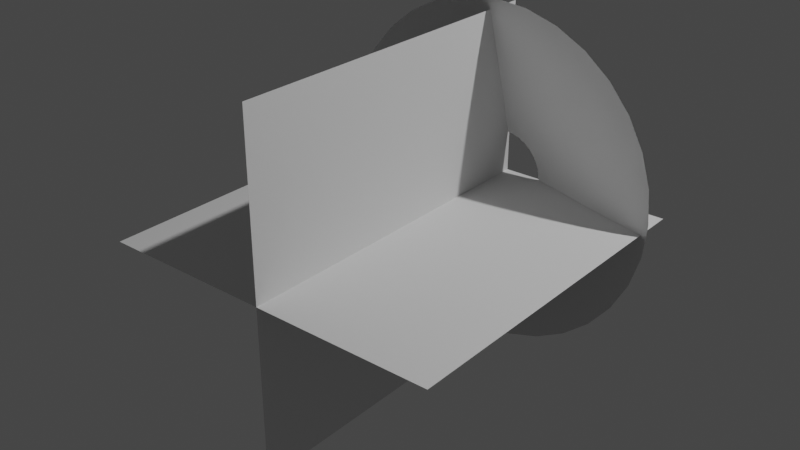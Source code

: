 # Source: muzzleflash.blend  (saved by Blender 3.3.6; exported with 4.5.12 LTS)
import bpy
from mathutils import Matrix  # noqa: F401  (used for matrix-valued properties, if any)

bpy.ops.wm.read_factory_settings(use_empty=True)
scene = bpy.context.scene
scene.name = 'Scene'

# ---- collections
col_collection = bpy.data.collections.new('Collection'); scene.collection.children.link(col_collection)

# ---- world
world_world = bpy.data.worlds.new('World'); scene.world = world_world
world_world.use_nodes = True; world_world.node_tree.nodes.clear()
_N = world_world.node_tree.nodes; _L = world_world.node_tree.links
n0 = _N.new('ShaderNodeOutputWorld'); n0.name = 'World Output'; n0.location = (300, 300)
n1 = _N.new('ShaderNodeBackground'); n1.name = 'Background'; n1.location = (10, 300)
n1.inputs[0].default_value = (0.05088, 0.05088, 0.05088, 1.0)
_L.new(n1.outputs[0], n0.inputs[0])
n0.is_active_output = True
world_world.color = (0.05088, 0.05088, 0.05088)
world_world.use_sun_shadow = False
world_world.sun_shadow_jitter_overblur = 0.0

# ---- lights
light_light = bpy.data.lights.new('Light', 'POINT')
light_light.transmission_factor = 0.0
light_light.energy = 1000.0
light_light.shadow_soft_size = 0.1
light_light.shadow_maximum_resolution = 0.006
light_light.use_absolute_resolution = True

# ---- meshes
me_circle = bpy.data.meshes.new('Circle')
me_circle.from_pydata([(0.04335, 1.073, 0.2548), (-0.1521, 1.054, 0.2543), (-0.3401, 0.9972, 0.2537), (-0.5134, 0.9048, 0.253), (-0.6654, 0.7805, 0.2523), (-0.7902, 0.629, 0.2516), (-0.8831, 0.4562, 0.2509), (-0.9405, 0.2686, 0.2503), (-0.9601, 0.07358, 0.2497), (-0.9412, -0.1215, 0.2491), (-0.8846, -0.309, 0.2488), (-0.7923, -0.4819, 0.2485), (-0.6681, -0.6334, 0.2484), (-0.5165, -0.7578, 0.2484), (-0.3435, -0.8502, 0.2486), (-0.1557, -0.9071, 0.2489), (0.03969, -0.9264, 0.2493), (0.2351, -0.9072, 0.2499), (0.4232, -0.8504, 0.2505), (0.5965, -0.758, 0.2512), (0.7485, -0.6337, 0.2519), (0.8734, -0.4822, 0.2526), (0.9662, -0.3094, 0.2533), (1.024, -0.1218, 0.2539), (1.043, 0.07322, 0.2545), (1.024, 0.2683, 0.2549), (0.9676, 0.4558, 0.2553), (0.8753, 0.6287, 0.2555), (0.751, 0.7802, 0.2556), (0.5995, 0.9046, 0.2556), (0.4265, 0.997, 0.2555), (0.2387, 1.054, 0.2552), (-0.02218, 0.2413, 0.01171), (-0.07058, 0.2367, 0.01071), (-0.1172, 0.2228, 0.009623), (-0.1603, 0.2003, 0.008482), (-0.1981, 0.17, 0.007333), (-0.2293, 0.133, 0.006222), (-0.2526, 0.09079, 0.005195), (-0.2671, 0.04497, 0.004297), (-0.2723, -0.002704, 0.00357), (-0.2679, -0.05039, 0.00305), (-0.2542, -0.09625, 0.002699), (-0.2319, -0.1385, 0.002264), (-0.2016, -0.1756, 0.002066), (-0.1645, -0.206, 0.002114), (-0.1221, -0.2286, 0.002404), (-0.07587, -0.2426, 0.002843), (-0.02789, -0.2473, 0.003224), (0.02024, -0.2426, 0.003827), (0.06667, -0.2288, 0.004624), (0.1096, -0.2063, 0.005577), (0.1474, -0.1759, 0.006642), (0.1786, -0.1389, 0.007773), (0.2019, -0.09672, 0.008924), (0.2166, -0.05091, 0.01005), (0.222, -0.003271, 0.01111), (0.218, 0.04438, 0.01207), (0.2046, 0.09021, 0.01289), (0.1824, 0.1325, 0.0135), (0.1521, 0.1695, 0.01367), (0.115, 0.1999, 0.01363), (0.07251, 0.2226, 0.01332), (0.02613, 0.2365, 0.01259), (0.5179, -0.2993, 0.1362), (0.5754, -0.1918, 0.1362), (-0.6218, 0.0464, 0.1362), (-0.6099, -0.07501, 0.1362), (0.6108, -0.07501, 0.1362), (-0.5745, -0.1918, 0.1362), (0.6228, 0.0464, 0.1362), (-0.5169, -0.2993, 0.1362), (0.6108, 0.1678, 0.1362), (-0.4396, -0.3936, 0.1362), (0.5754, 0.2845, 0.1362), (-0.3452, -0.471, 0.1362), (0.5179, 0.3921, 0.1362), (-0.2377, -0.5285, 0.1362), (0.0004895, 0.6687, 0.1362), (-0.1209, 0.6568, 0.1362), (0.4405, 0.4864, 0.1362), (-0.1209, -0.564, 0.1362), (-0.2377, 0.6213, 0.1362), (0.3462, 0.5638, 0.1362), (0.0004895, -0.5759, 0.1362), (-0.3452, 0.5638, 0.1362), (0.2386, 0.6213, 0.1362), (0.1219, -0.564, 0.1362), (-0.4396, 0.4864, 0.1362), (0.1219, 0.6568, 0.1362), (0.2386, -0.5285, 0.1362), (-0.5169, 0.3921, 0.1362), (0.3462, -0.471, 0.1362), (-0.5745, 0.2845, 0.1362), (0.4405, -0.3936, 0.1362), (-0.6099, 0.1678, 0.1362)], [], [(65, 64, 53, 54), (67, 66, 40, 41), (68, 65, 54, 55), (69, 67, 41, 42), (70, 68, 55, 56), (71, 69, 42, 43), (72, 70, 56, 57), (73, 71, 43, 44), (74, 72, 57, 58), (75, 73, 44, 45), (76, 74, 58, 59), (77, 75, 45, 46), (79, 78, 32, 33), (80, 76, 59, 60), (81, 77, 46, 47), (82, 79, 33, 34), (83, 80, 60, 61), (84, 81, 47, 48), (85, 82, 34, 35), (86, 83, 61, 62), (87, 84, 48, 49), (88, 85, 35, 36), (89, 86, 62, 63), (90, 87, 49, 50), (91, 88, 36, 37), (78, 89, 63, 32), (92, 90, 50, 51), (93, 91, 37, 38), (94, 92, 51, 52), (95, 93, 38, 39), (64, 94, 52, 53), (66, 95, 39, 40), (8, 7, 95, 66), (21, 20, 94, 64), (7, 6, 93, 95), (20, 19, 92, 94), (6, 5, 91, 93), (19, 18, 90, 92), (0, 31, 89, 78), (5, 4, 88, 91), (18, 17, 87, 90), (31, 30, 86, 89), (4, 3, 85, 88), (17, 16, 84, 87), (30, 29, 83, 86), (3, 2, 82, 85), (16, 15, 81, 84), (29, 28, 80, 83), (2, 1, 79, 82), (15, 14, 77, 81), (28, 27, 76, 80), (1, 0, 78, 79), (14, 13, 75, 77), (27, 26, 74, 76), (13, 12, 73, 75), (26, 25, 72, 74), (12, 11, 71, 73), (25, 24, 70, 72), (11, 10, 69, 71), (24, 23, 68, 70), (10, 9, 67, 69), (23, 22, 65, 68), (9, 8, 66, 67), (22, 21, 64, 65)])
me_circle.polygons.foreach_set('use_smooth', [True] * 64)
_uv = me_circle.uv_layers.new(name='UVMap')
_uv.uv.foreach_set('vector', [0.0, 0.0, 0.0, 0.0, 0.0, 0.0, 0.0, 0.0, 0.0, 0.0, 0.0, 0.0, 0.0, 0.0, 0.0, 0.0, 0.0, 0.0, 0.0, 0.0, 0.0, 0.0, 0.0, 0.0, 0.0, 0.0, 0.0, 0.0, 0.0, 0.0, 0.0, 0.0, 0.0, 0.0, 0.0, 0.0, 0.0, 0.0, 0.0, 0.0, 0.0, 0.0, 0.0, 0.0, 0.0, 0.0, 0.0, 0.0, 0.0, 0.0, 0.0, 0.0, 0.0, 0.0, 0.0, 0.0, 0.0, 0.0, 0.0, 0.0, 0.0, 0.0, 0.0, 0.0, 0.0, 0.0, 0.0, 0.0, 0.0, 0.0, 0.0, 0.0, 0.0, 0.0, 0.0, 0.0, 0.0, 0.0, 0.0, 0.0, 0.0, 0.0, 0.0, 0.0, 0.0, 0.0, 0.0, 0.0, 0.0, 0.0, 0.0, 0.0, 0.0, 0.0, 0.0, 0.0, 0.0, 0.0, 0.0, 0.0, 0.0, 0.0, 0.0, 0.0, 0.0, 0.0, 0.0, 0.0, 0.0, 0.0, 0.0, 0.0, 0.0, 0.0, 0.0, 0.0, 0.0, 0.0, 0.0, 0.0, 0.0, 0.0, 0.0, 0.0, 0.0, 0.0, 0.0, 0.0, 0.0, 0.0, 0.0, 0.0, 0.0, 0.0, 0.0, 0.0, 0.0, 0.0, 0.0, 0.0, 0.0, 0.0, 0.0, 0.0, 0.0, 0.0, 0.0, 0.0, 0.0, 0.0, 0.0, 0.0, 0.0, 0.0, 0.0, 0.0, 0.0, 0.0, 0.0, 0.0, 0.0, 0.0, 0.0, 0.0, 0.0, 0.0, 0.0, 0.0, 0.0, 0.0, 0.0, 0.0, 0.0, 0.0, 0.0, 0.0, 0.0, 0.0, 0.0, 0.0, 0.0, 0.0, 0.0, 0.0, 0.0, 0.0, 0.0, 0.0, 0.0, 0.0, 0.0, 0.0, 0.0, 0.0, 0.0, 0.0, 0.0, 0.0, 0.0, 0.0, 0.0, 0.0, 0.0, 0.0, 0.0, 0.0, 0.0, 0.0, 0.0, 0.0, 0.0, 0.0, 0.0, 0.0, 0.0, 0.0, 0.0, 0.0, 0.0, 0.0, 0.0, 0.0, 0.0, 0.0, 0.0, 0.0, 0.0, 0.0, 0.0, 0.0, 0.0, 0.0, 0.0, 0.0, 0.0, 0.0, 0.0, 0.0, 0.0, 0.0, 0.0, 0.0, 0.0, 0.0, 0.0, 0.0, 0.0, 0.0, 0.0, 0.0, 0.0, 0.0, 0.0, 0.0, 0.0, 0.0, 0.0, 0.0, 0.0, 0.0, 0.0, 0.0, 0.0, 0.0, 0.0, 0.0, 0.0, 0.0, 0.0, 0.0, 0.0, 0.0, 0.0, 0.0, 0.0, 0.0, 0.0, 0.0, 0.0, 0.0, 0.0, 0.0, 0.0, 0.0, 0.0, 0.0, 0.0, 0.0, 0.0, 0.0, 0.0, 0.0, 0.0, 0.0, 0.0, 0.0, 0.0, 0.0, 0.0, 0.0, 0.0, 0.0, 0.0, 0.0, 0.0, 0.0, 0.0, 0.0, 0.0, 0.0, 0.0, 0.0, 0.0, 0.0, 0.0, 0.0, 0.0, 0.0, 0.0, 0.0, 0.0, 0.0, 0.0, 0.0, 0.0, 0.0, 0.0, 0.0, 0.0, 0.0, 0.0, 0.0, 0.0, 0.0, 0.0, 0.0, 0.0, 0.0, 0.0, 0.0, 0.0, 0.0, 0.0, 0.0, 0.0, 0.0, 0.0, 0.0, 0.0, 0.0, 0.0, 0.0, 0.0, 0.0, 0.0, 0.0, 0.0, 0.0, 0.0, 0.0, 0.0, 0.0, 0.0, 0.0, 0.0, 0.0, 0.0, 0.0, 0.0, 0.0, 0.0, 0.0, 0.0, 0.0, 0.0, 0.0, 0.0, 0.0, 0.0, 0.0, 0.0, 0.0, 0.0, 0.0, 0.0, 0.0, 0.0, 0.0, 0.0, 0.0, 0.0, 0.0, 0.0, 0.0, 0.0, 0.0, 0.0, 0.0, 0.0, 0.0, 0.0, 0.0, 0.0, 0.0, 0.0, 0.0, 0.0, 0.0, 0.0, 0.0, 0.0, 0.0, 0.0, 0.0, 0.0, 0.0, 0.0, 0.0, 0.0, 0.0, 0.0, 0.0, 0.0, 0.0, 0.0, 0.0, 0.0, 0.0, 0.0, 0.0, 0.0, 0.0, 0.0, 0.0, 0.0, 0.0, 0.0, 0.0, 0.0, 0.0, 0.0, 0.0, 0.0, 0.0, 0.0, 0.0, 0.0, 0.0, 0.0, 0.0, 0.0, 0.0, 0.0, 0.0, 0.0, 0.0, 0.0, 0.0, 0.0, 0.0, 0.0, 0.0, 0.0, 0.0, 0.0, 0.0, 0.0, 0.0, 0.0, 0.0, 0.0, 0.0, 0.0, 0.0, 0.0, 0.0, 0.0, 0.0, 0.0, 0.0, 0.0, 0.0, 0.0, 0.0, 0.0, 0.0, 0.0, 0.0, 0.0, 0.0, 0.0, 0.0, 0.0, 0.0, 0.0, 0.0, 0.0, 0.0, 0.0, 0.0, 0.0, 0.0, 0.0, 0.0, 0.0, 0.0, 0.0, 0.0, 0.0, 0.0, 0.0, 0.0])
me_circle.update()
me_plane = bpy.data.meshes.new('Plane')
me_plane.from_pydata([(-1.0, -1.0, 0.0), (1.0, -1.0, 0.0), (-1.0, 1.0, 0.0), (1.0, 1.0, 0.0)], [], [(0, 1, 3, 2)])
_uv = me_plane.uv_layers.new(name='UVMap')
_uv.uv.foreach_set('vector', [0.0, 0.0, 1.0, 0.0, 1.0, 1.0, 0.0, 1.0])
me_plane.update()
me_plane_001 = bpy.data.meshes.new('Plane.001')
me_plane_001.from_pydata([(-1.0, -1.0, 0.0), (1.0, -1.0, 0.0), (-1.0, 1.0, 0.0), (1.0, 1.0, 0.0)], [], [(0, 1, 3, 2)])
_uv = me_plane_001.uv_layers.new(name='UVMap')
_uv.uv.foreach_set('vector', [0.0, 0.0, 1.0, 0.0, 1.0, 1.0, 0.0, 1.0])
me_plane_001.update()

# ---- objects
ob_light = bpy.data.objects.new('Light', light_light)
ob_muzzle_flash_cone = bpy.data.objects.new('Muzzle flash cone', me_circle)
ob_muzzleplane = bpy.data.objects.new('MuzzlePlane', me_plane)
ob_muzzleplane2 = bpy.data.objects.new('MuzzlePlane2', me_plane_001)

# ---- transforms, parenting, visibility, modifiers, constraints
ob_light.location = (4.076, 1.005, 5.904)
ob_light.rotation_euler = (0.6503, 0.05522, 1.866)
ob_light.lock_rotations_4d = False
ob_light.empty_display_type = 'ARROWS'
ob_light.color = (0.0, 0.0, 0.0, 0.0)
ob_light.lineart.crease_threshold = 0.0
ob_muzzle_flash_cone.location = (0.0, 0.0, 0.0)
ob_muzzle_flash_cone.rotation_euler = (1.571, 0.0, 0.0)
ob_muzzleplane.location = (0.0, -1.0, 0.0)
ob_muzzleplane.rotation_euler = (1.571, 0.0, 1.571)
ob_muzzleplane2.location = (0.0, -1.0, 0.0)
ob_muzzleplane2.rotation_euler = (0.0, 0.0, 1.571)

# ---- collection membership
col_collection.objects.link(ob_light)
col_collection.objects.link(ob_muzzle_flash_cone)
col_collection.objects.link(ob_muzzleplane)
col_collection.objects.link(ob_muzzleplane2)

# ---- scene / render settings (as saved in the file)
scene.frame_start = 1; scene.frame_end = 250; scene.frame_set(103)
scene.render.engine = 'BLENDER_EEVEE_NEXT'
scene.cycles.sampling_pattern = 'TABULATED_SOBOL'
scene.cycles.use_light_tree = False
scene.view_settings.view_transform = 'Filmic'
bpy.context.view_layer.update()

# ---- added for rendering (the .blend has no active camera): camera
cam_auto = bpy.data.cameras.new('AutoCamera')
cam_auto.lens = 50.0
cam_auto.sensor_width = 36.0
cam_auto.clip_end = 1000.0
ob_auto_camera = bpy.data.objects.new('AutoCamera', cam_auto)
scene.collection.objects.link(ob_auto_camera)
ob_auto_camera.location = (3.28915, -4.92109, 2.65066)
ob_auto_camera.rotation_euler = (1.09748, -7.21219e-08, 0.694738)
scene.camera = ob_auto_camera
bpy.context.view_layer.update()
